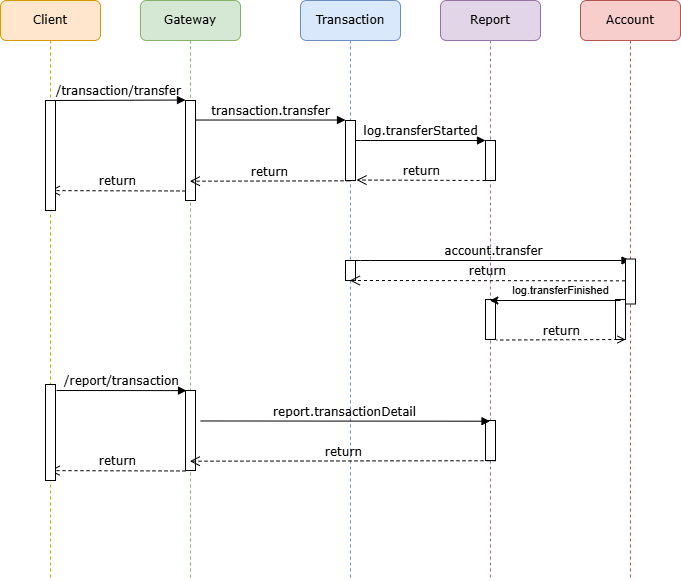

The diagram above was exported from draw.io. Its source (the exported page's mxGraphModel, read from the mxfile embedded in the PNG):
<mxGraphModel dx="1235" dy="624" grid="1" gridSize="10" guides="1" tooltips="1" connect="1" arrows="1" fold="1" page="1" pageScale="1" pageWidth="1100" pageHeight="850" background="none" math="0" shadow="0">
  <root>
    <mxCell id="0" />
    <mxCell id="1" parent="0" />
    <mxCell id="7baba1c4bc27f4b0-2" value="Gateway" style="shape=umlLifeline;perimeter=lifelinePerimeter;whiteSpace=wrap;html=1;container=1;collapsible=0;recursiveResize=0;outlineConnect=0;rounded=1;shadow=0;comic=0;labelBackgroundColor=none;strokeWidth=1;fontFamily=Verdana;fontSize=12;align=center;fillColor=#d5e8d4;strokeColor=#82b366;" parent="1" vertex="1">
      <mxGeometry x="240" y="80" width="100" height="580" as="geometry" />
    </mxCell>
    <mxCell id="7baba1c4bc27f4b0-10" value="" style="html=1;points=[];perimeter=orthogonalPerimeter;rounded=0;shadow=0;comic=0;labelBackgroundColor=none;strokeWidth=1;fontFamily=Verdana;fontSize=12;align=center;" parent="7baba1c4bc27f4b0-2" vertex="1">
      <mxGeometry x="45" y="100" width="10" height="100" as="geometry" />
    </mxCell>
    <mxCell id="Dpkt5wnacdSW_cdsQ2Y_-3" value="return" style="html=1;verticalAlign=bottom;endArrow=open;dashed=1;endSize=8;labelBackgroundColor=none;fontFamily=Verdana;fontSize=12;edgeStyle=elbowEdgeStyle;elbow=vertical;" edge="1" parent="7baba1c4bc27f4b0-2" target="7baba1c4bc27f4b0-8">
      <mxGeometry x="-0.0007" relative="1" as="geometry">
        <mxPoint x="-114" y="190.14" as="targetPoint" />
        <Array as="points" />
        <mxPoint x="45" y="190.46999999999997" as="sourcePoint" />
        <mxPoint as="offset" />
      </mxGeometry>
    </mxCell>
    <mxCell id="Dpkt5wnacdSW_cdsQ2Y_-12" value="" style="html=1;points=[];perimeter=orthogonalPerimeter;rounded=0;shadow=0;comic=0;labelBackgroundColor=none;strokeWidth=1;fontFamily=Verdana;fontSize=12;align=center;" vertex="1" parent="7baba1c4bc27f4b0-2">
      <mxGeometry x="45" y="390" width="10" height="80" as="geometry" />
    </mxCell>
    <mxCell id="Dpkt5wnacdSW_cdsQ2Y_-17" value="return" style="html=1;verticalAlign=bottom;endArrow=open;dashed=1;endSize=8;labelBackgroundColor=none;fontFamily=Verdana;fontSize=12;edgeStyle=elbowEdgeStyle;elbow=vertical;" edge="1" parent="7baba1c4bc27f4b0-2">
      <mxGeometry x="-0.0007" relative="1" as="geometry">
        <mxPoint x="-91" y="470" as="targetPoint" />
        <Array as="points" />
        <mxPoint x="45" y="470.47" as="sourcePoint" />
        <mxPoint as="offset" />
      </mxGeometry>
    </mxCell>
    <mxCell id="7baba1c4bc27f4b0-3" value="Transaction" style="shape=umlLifeline;perimeter=lifelinePerimeter;whiteSpace=wrap;html=1;container=1;collapsible=0;recursiveResize=0;outlineConnect=0;rounded=1;shadow=0;comic=0;labelBackgroundColor=none;strokeWidth=1;fontFamily=Verdana;fontSize=12;align=center;fillColor=#dae8fc;strokeColor=#6c8ebf;" parent="1" vertex="1">
      <mxGeometry x="400" y="80" width="100" height="580" as="geometry" />
    </mxCell>
    <mxCell id="7baba1c4bc27f4b0-13" value="" style="html=1;points=[];perimeter=orthogonalPerimeter;rounded=0;shadow=0;comic=0;labelBackgroundColor=none;strokeWidth=1;fontFamily=Verdana;fontSize=12;align=center;" parent="7baba1c4bc27f4b0-3" vertex="1">
      <mxGeometry x="45" y="120" width="10" height="60" as="geometry" />
    </mxCell>
    <mxCell id="Dpkt5wnacdSW_cdsQ2Y_-4" value="" style="html=1;points=[];perimeter=orthogonalPerimeter;rounded=0;shadow=0;comic=0;labelBackgroundColor=none;strokeWidth=1;fontFamily=Verdana;fontSize=12;align=center;" vertex="1" parent="7baba1c4bc27f4b0-3">
      <mxGeometry x="45" y="260" width="10" height="20" as="geometry" />
    </mxCell>
    <mxCell id="7baba1c4bc27f4b0-4" value="Report" style="shape=umlLifeline;perimeter=lifelinePerimeter;whiteSpace=wrap;html=1;container=1;collapsible=0;recursiveResize=0;outlineConnect=0;rounded=1;shadow=0;comic=0;labelBackgroundColor=none;strokeWidth=1;fontFamily=Verdana;fontSize=12;align=center;fillColor=#e1d5e7;strokeColor=#9673a6;" parent="1" vertex="1">
      <mxGeometry x="540" y="80" width="100" height="580" as="geometry" />
    </mxCell>
    <mxCell id="Dpkt5wnacdSW_cdsQ2Y_-5" value="account.transfer" style="html=1;verticalAlign=bottom;endArrow=block;labelBackgroundColor=none;fontFamily=Verdana;fontSize=12;edgeStyle=elbowEdgeStyle;elbow=vertical;" edge="1" parent="7baba1c4bc27f4b0-4" target="7baba1c4bc27f4b0-5">
      <mxGeometry relative="1" as="geometry">
        <mxPoint x="-85" y="260" as="sourcePoint" />
        <Array as="points">
          <mxPoint x="-80" y="260" />
        </Array>
        <mxPoint x="130" y="260" as="targetPoint" />
      </mxGeometry>
    </mxCell>
    <mxCell id="7baba1c4bc27f4b0-37" value="" style="html=1;points=[];perimeter=orthogonalPerimeter;rounded=0;shadow=0;comic=0;labelBackgroundColor=none;strokeWidth=1;fontFamily=Verdana;fontSize=12;align=center;" parent="7baba1c4bc27f4b0-4" vertex="1">
      <mxGeometry x="45" y="299" width="10" height="40" as="geometry" />
    </mxCell>
    <mxCell id="Dpkt5wnacdSW_cdsQ2Y_-15" value="" style="html=1;points=[];perimeter=orthogonalPerimeter;rounded=0;shadow=0;comic=0;labelBackgroundColor=none;strokeWidth=1;fontFamily=Verdana;fontSize=12;align=center;" vertex="1" parent="7baba1c4bc27f4b0-4">
      <mxGeometry x="45" y="420" width="10" height="40" as="geometry" />
    </mxCell>
    <mxCell id="Dpkt5wnacdSW_cdsQ2Y_-16" value="return" style="html=1;verticalAlign=bottom;endArrow=open;dashed=1;endSize=8;labelBackgroundColor=none;fontFamily=Verdana;fontSize=12;edgeStyle=elbowEdgeStyle;elbow=vertical;" edge="1" parent="7baba1c4bc27f4b0-4" target="7baba1c4bc27f4b0-2">
      <mxGeometry x="-0.0007" relative="1" as="geometry">
        <mxPoint x="-105" y="460.88" as="targetPoint" />
        <Array as="points" />
        <mxPoint x="55" y="460.21000000000004" as="sourcePoint" />
        <mxPoint as="offset" />
      </mxGeometry>
    </mxCell>
    <mxCell id="7baba1c4bc27f4b0-5" value="Account" style="shape=umlLifeline;perimeter=lifelinePerimeter;whiteSpace=wrap;html=1;container=1;collapsible=0;recursiveResize=0;outlineConnect=0;rounded=1;shadow=0;comic=0;labelBackgroundColor=none;strokeWidth=1;fontFamily=Verdana;fontSize=12;align=center;fillColor=#f8cecc;strokeColor=#b85450;" parent="1" vertex="1">
      <mxGeometry x="680" y="80" width="100" height="580" as="geometry" />
    </mxCell>
    <mxCell id="7baba1c4bc27f4b0-19" value="" style="html=1;points=[];perimeter=orthogonalPerimeter;rounded=0;shadow=0;comic=0;labelBackgroundColor=none;strokeWidth=1;fontFamily=Verdana;fontSize=12;align=center;" parent="7baba1c4bc27f4b0-5" vertex="1">
      <mxGeometry x="35" y="299" width="10" height="40" as="geometry" />
    </mxCell>
    <mxCell id="7baba1c4bc27f4b0-8" value="Client" style="shape=umlLifeline;perimeter=lifelinePerimeter;whiteSpace=wrap;html=1;container=1;collapsible=0;recursiveResize=0;outlineConnect=0;rounded=1;shadow=0;comic=0;labelBackgroundColor=none;strokeWidth=1;fontFamily=Verdana;fontSize=12;align=center;fillColor=#ffe6cc;strokeColor=#d79b00;" parent="1" vertex="1">
      <mxGeometry x="100" y="80" width="100" height="580" as="geometry" />
    </mxCell>
    <mxCell id="7baba1c4bc27f4b0-9" value="" style="html=1;points=[];perimeter=orthogonalPerimeter;rounded=0;shadow=0;comic=0;labelBackgroundColor=none;strokeWidth=1;fontFamily=Verdana;fontSize=12;align=center;" parent="7baba1c4bc27f4b0-8" vertex="1">
      <mxGeometry x="45" y="100" width="10" height="110" as="geometry" />
    </mxCell>
    <mxCell id="Dpkt5wnacdSW_cdsQ2Y_-11" value="" style="html=1;points=[];perimeter=orthogonalPerimeter;rounded=0;shadow=0;comic=0;labelBackgroundColor=none;strokeWidth=1;fontFamily=Verdana;fontSize=12;align=center;" vertex="1" parent="7baba1c4bc27f4b0-8">
      <mxGeometry x="45" y="384" width="10" height="96" as="geometry" />
    </mxCell>
    <mxCell id="7baba1c4bc27f4b0-16" value="" style="html=1;points=[];perimeter=orthogonalPerimeter;rounded=0;shadow=0;comic=0;labelBackgroundColor=none;strokeWidth=1;fontFamily=Verdana;fontSize=12;align=center;" parent="1" vertex="1">
      <mxGeometry x="585" y="220" width="10" height="40" as="geometry" />
    </mxCell>
    <mxCell id="7baba1c4bc27f4b0-17" value="log.transferStarted" style="html=1;verticalAlign=bottom;endArrow=block;labelBackgroundColor=none;fontFamily=Verdana;fontSize=12;edgeStyle=elbowEdgeStyle;elbow=vertical;" parent="1" source="7baba1c4bc27f4b0-13" target="7baba1c4bc27f4b0-16" edge="1">
      <mxGeometry relative="1" as="geometry">
        <mxPoint x="510" y="220" as="sourcePoint" />
        <Array as="points">
          <mxPoint x="460" y="220" />
        </Array>
      </mxGeometry>
    </mxCell>
    <mxCell id="7baba1c4bc27f4b0-11" value="/transaction/transfer" style="html=1;verticalAlign=bottom;endArrow=block;entryX=0;entryY=0;labelBackgroundColor=none;fontFamily=Verdana;fontSize=12;edgeStyle=elbowEdgeStyle;elbow=vertical;" parent="1" source="7baba1c4bc27f4b0-9" target="7baba1c4bc27f4b0-10" edge="1">
      <mxGeometry relative="1" as="geometry">
        <mxPoint x="220" y="190" as="sourcePoint" />
      </mxGeometry>
    </mxCell>
    <mxCell id="7baba1c4bc27f4b0-14" value="transaction.transfer" style="html=1;verticalAlign=bottom;endArrow=block;entryX=0;entryY=0;labelBackgroundColor=none;fontFamily=Verdana;fontSize=12;edgeStyle=elbowEdgeStyle;elbow=vertical;" parent="1" source="7baba1c4bc27f4b0-10" target="7baba1c4bc27f4b0-13" edge="1">
      <mxGeometry relative="1" as="geometry">
        <mxPoint x="370" y="200" as="sourcePoint" />
        <mxPoint as="offset" />
      </mxGeometry>
    </mxCell>
    <mxCell id="Dpkt5wnacdSW_cdsQ2Y_-1" value="return" style="html=1;verticalAlign=bottom;endArrow=open;dashed=1;endSize=8;labelBackgroundColor=none;fontFamily=Verdana;fontSize=12;edgeStyle=elbowEdgeStyle;elbow=vertical;" edge="1" parent="1">
      <mxGeometry x="-0.0007" relative="1" as="geometry">
        <mxPoint x="456" y="260" as="targetPoint" />
        <Array as="points" />
        <mxPoint x="585" y="260" as="sourcePoint" />
        <mxPoint as="offset" />
      </mxGeometry>
    </mxCell>
    <mxCell id="Dpkt5wnacdSW_cdsQ2Y_-2" value="return" style="html=1;verticalAlign=bottom;endArrow=open;dashed=1;endSize=8;labelBackgroundColor=none;fontFamily=Verdana;fontSize=12;edgeStyle=elbowEdgeStyle;elbow=vertical;" edge="1" parent="1" target="7baba1c4bc27f4b0-2">
      <mxGeometry x="-0.0007" relative="1" as="geometry">
        <mxPoint x="320" y="260.33" as="targetPoint" />
        <Array as="points" />
        <mxPoint x="449" y="260.33" as="sourcePoint" />
        <mxPoint as="offset" />
      </mxGeometry>
    </mxCell>
    <mxCell id="Dpkt5wnacdSW_cdsQ2Y_-6" style="edgeStyle=orthogonalEdgeStyle;rounded=0;orthogonalLoop=1;jettySize=auto;html=1;" edge="1" parent="1" target="7baba1c4bc27f4b0-4">
      <mxGeometry relative="1" as="geometry">
        <mxPoint x="720" y="380" as="sourcePoint" />
        <Array as="points">
          <mxPoint x="720" y="381" />
        </Array>
      </mxGeometry>
    </mxCell>
    <mxCell id="Dpkt5wnacdSW_cdsQ2Y_-8" value="log.transferFinished" style="edgeLabel;html=1;align=center;verticalAlign=middle;resizable=0;points=[];" vertex="1" connectable="0" parent="Dpkt5wnacdSW_cdsQ2Y_-6">
      <mxGeometry x="-0.3095" y="-2" relative="1" as="geometry">
        <mxPoint x="-16" y="-9" as="offset" />
      </mxGeometry>
    </mxCell>
    <mxCell id="7baba1c4bc27f4b0-34" value="" style="html=1;points=[];perimeter=orthogonalPerimeter;rounded=0;shadow=0;comic=0;labelBackgroundColor=none;strokeWidth=1;fontFamily=Verdana;fontSize=12;align=center;" parent="1" vertex="1">
      <mxGeometry x="725" y="338.5" width="10" height="45" as="geometry" />
    </mxCell>
    <mxCell id="Dpkt5wnacdSW_cdsQ2Y_-9" value="return" style="html=1;verticalAlign=bottom;endArrow=open;dashed=1;endSize=8;labelBackgroundColor=none;fontFamily=Verdana;fontSize=12;edgeStyle=elbowEdgeStyle;elbow=vertical;exitX=-0.056;exitY=0.485;exitDx=0;exitDy=0;exitPerimeter=0;" edge="1" parent="1" source="7baba1c4bc27f4b0-34" target="7baba1c4bc27f4b0-3">
      <mxGeometry x="-0.0007" relative="1" as="geometry">
        <mxPoint x="566" y="350" as="targetPoint" />
        <Array as="points">
          <mxPoint x="560" y="360" />
        </Array>
        <mxPoint x="725" y="350.33" as="sourcePoint" />
        <mxPoint as="offset" />
      </mxGeometry>
    </mxCell>
    <mxCell id="Dpkt5wnacdSW_cdsQ2Y_-10" value="return" style="html=1;verticalAlign=bottom;endArrow=none;dashed=1;endSize=8;labelBackgroundColor=none;fontFamily=Verdana;fontSize=12;edgeStyle=elbowEdgeStyle;elbow=vertical;endFill=0;startArrow=open;startFill=0;" edge="1" parent="1">
      <mxGeometry x="-0.0007" relative="1" as="geometry">
        <mxPoint x="596" y="419" as="targetPoint" />
        <Array as="points" />
        <mxPoint x="725" y="419" as="sourcePoint" />
        <mxPoint as="offset" />
      </mxGeometry>
    </mxCell>
    <mxCell id="Dpkt5wnacdSW_cdsQ2Y_-13" value="/report/transaction" style="html=1;verticalAlign=bottom;endArrow=block;entryX=0;entryY=0;labelBackgroundColor=none;fontFamily=Verdana;fontSize=12;edgeStyle=elbowEdgeStyle;elbow=vertical;" edge="1" parent="1">
      <mxGeometry relative="1" as="geometry">
        <mxPoint x="156" y="470" as="sourcePoint" />
        <mxPoint x="286" y="470" as="targetPoint" />
      </mxGeometry>
    </mxCell>
    <mxCell id="Dpkt5wnacdSW_cdsQ2Y_-14" value="report.transactionDetail" style="html=1;verticalAlign=bottom;endArrow=block;labelBackgroundColor=none;fontFamily=Verdana;fontSize=12;edgeStyle=elbowEdgeStyle;elbow=vertical;" edge="1" parent="1" target="7baba1c4bc27f4b0-4">
      <mxGeometry relative="1" as="geometry">
        <mxPoint x="300" y="500.47" as="sourcePoint" />
        <mxPoint x="520" y="500" as="targetPoint" />
      </mxGeometry>
    </mxCell>
  </root>
</mxGraphModel>